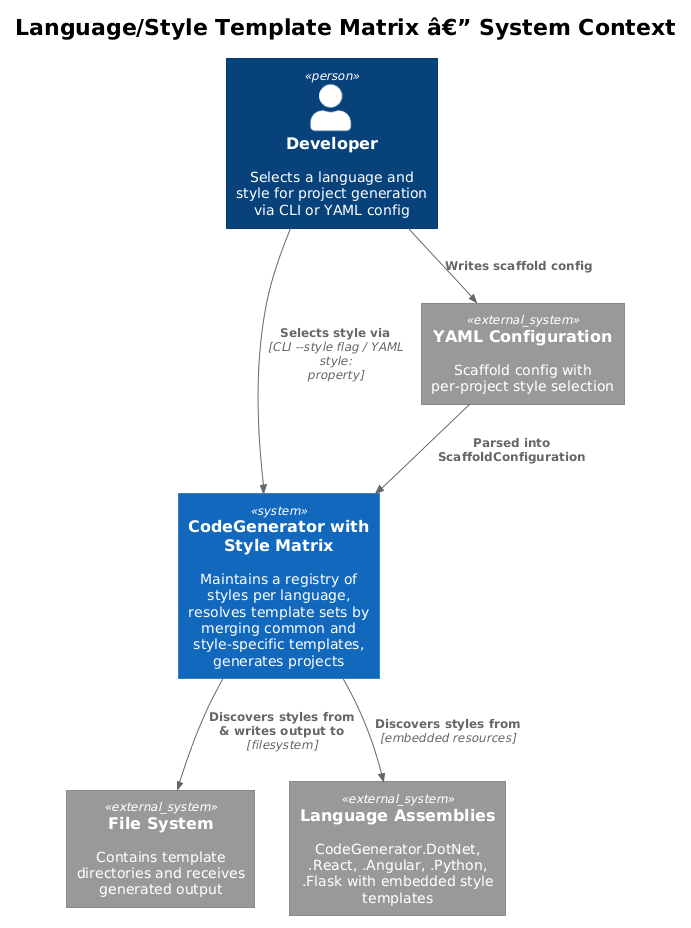

The diagram above was rendered by PlantUML. Its source (embedded in the PNG):
@startuml
!theme plain
!include <C4/C4_Context>

title Language/Style Template Matrix â€” System Context

Person(dev, "Developer", "Selects a language and style for project generation via CLI or YAML config")

System(codegen, "CodeGenerator with\nStyle Matrix", "Maintains a registry of styles per language, resolves template sets by merging common and style-specific templates, generates projects")

System_Ext(fs, "File System", "Contains template directories and receives generated output")
System_Ext(assemblies, "Language Assemblies", "CodeGenerator.DotNet, .React, .Angular, .Python, .Flask with embedded style templates")
System_Ext(yaml, "YAML Configuration", "Scaffold config with per-project style selection")

Rel(dev, codegen, "Selects style via", "CLI --style flag / YAML style: property")
Rel(codegen, assemblies, "Discovers styles from", "embedded resources")
Rel(codegen, fs, "Discovers styles from & writes output to", "filesystem")
Rel(dev, yaml, "Writes scaffold config")
Rel(yaml, codegen, "Parsed into ScaffoldConfiguration")
@enduml